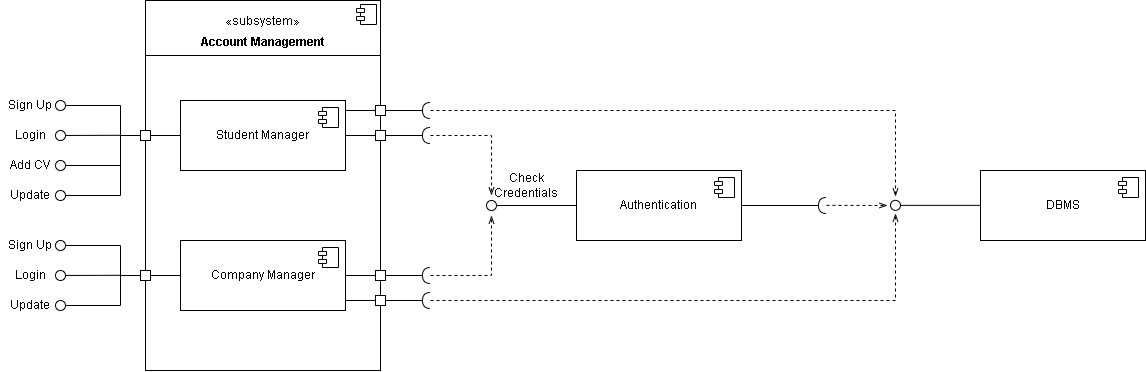

The diagram above was exported from draw.io. Its source (the exported page's mxGraphModel, read from the mxfile embedded in the PNG):
<mxGraphModel dx="1372" dy="731" grid="1" gridSize="10" guides="1" tooltips="1" connect="1" arrows="1" fold="1" page="1" pageScale="1" pageWidth="850" pageHeight="1100" math="0" shadow="0">
  <root>
    <mxCell id="0" />
    <mxCell id="1" parent="0" />
    <mxCell id="p_NqgoU3P90nnMUKlYNn-7" value="&lt;div&gt;&lt;br&gt;&lt;/div&gt;&lt;div align=&quot;center&quot;&gt;«subsystem»&lt;/div&gt;&lt;p style=&quot;margin:0px;margin-top:6px;text-align:center;&quot;&gt;&lt;b&gt;Account Management&lt;br&gt;&lt;/b&gt;&lt;/p&gt;&lt;hr size=&quot;1&quot; style=&quot;border-style:solid;&quot;&gt;&lt;p style=&quot;margin:0px;margin-left:8px;&quot;&gt;&lt;br&gt;&lt;/p&gt;" style="align=left;overflow=fill;html=1;dropTarget=0;whiteSpace=wrap;" parent="1" vertex="1">
      <mxGeometry x="175" y="440" width="235" height="370" as="geometry" />
    </mxCell>
    <mxCell id="p_NqgoU3P90nnMUKlYNn-8" value="" style="shape=component;jettyWidth=8;jettyHeight=4;" parent="p_NqgoU3P90nnMUKlYNn-7" vertex="1">
      <mxGeometry x="1" width="20" height="20" relative="1" as="geometry">
        <mxPoint x="-24" y="4" as="offset" />
      </mxGeometry>
    </mxCell>
    <mxCell id="p_NqgoU3P90nnMUKlYNn-1" value="&lt;div&gt;Student Manager&lt;/div&gt;" style="html=1;dropTarget=0;whiteSpace=wrap;" parent="1" vertex="1">
      <mxGeometry x="210" y="540" width="165" height="70" as="geometry" />
    </mxCell>
    <mxCell id="p_NqgoU3P90nnMUKlYNn-2" value="" style="shape=module;jettyWidth=8;jettyHeight=4;" parent="p_NqgoU3P90nnMUKlYNn-1" vertex="1">
      <mxGeometry x="1" width="20" height="20" relative="1" as="geometry">
        <mxPoint x="-27" y="7" as="offset" />
      </mxGeometry>
    </mxCell>
    <mxCell id="p_NqgoU3P90nnMUKlYNn-3" value="&lt;div&gt;Company Manager&lt;/div&gt;" style="html=1;dropTarget=0;whiteSpace=wrap;" parent="1" vertex="1">
      <mxGeometry x="210" y="680" width="165" height="70" as="geometry" />
    </mxCell>
    <mxCell id="p_NqgoU3P90nnMUKlYNn-4" value="" style="shape=module;jettyWidth=8;jettyHeight=4;" parent="p_NqgoU3P90nnMUKlYNn-3" vertex="1">
      <mxGeometry x="1" width="20" height="20" relative="1" as="geometry">
        <mxPoint x="-27" y="7" as="offset" />
      </mxGeometry>
    </mxCell>
    <mxCell id="p_NqgoU3P90nnMUKlYNn-16" value="Sign Up" style="text;html=1;align=center;verticalAlign=middle;whiteSpace=wrap;rounded=0;" parent="1" vertex="1">
      <mxGeometry x="30" y="530" width="60" height="30" as="geometry" />
    </mxCell>
    <mxCell id="p_NqgoU3P90nnMUKlYNn-17" value="" style="rounded=0;orthogonalLoop=1;jettySize=auto;html=1;endArrow=oval;endFill=0;sourcePerimeterSpacing=0;targetPerimeterSpacing=0;endSize=10;strokeColor=default;flowAnimation=0;snapToPoint=0;anchorPointDirection=1;fixDash=0;noJump=0;ignoreEdge=0;jumpStyle=none;entryX=1;entryY=0.5;entryDx=0;entryDy=0;" parent="1" target="p_NqgoU3P90nnMUKlYNn-16" edge="1">
      <mxGeometry relative="1" as="geometry">
        <mxPoint x="150" y="575" as="sourcePoint" />
        <mxPoint x="100" y="549.9200000000001" as="targetPoint" />
        <Array as="points">
          <mxPoint x="150" y="545" />
        </Array>
      </mxGeometry>
    </mxCell>
    <mxCell id="p_NqgoU3P90nnMUKlYNn-18" value="Login" style="text;html=1;align=center;verticalAlign=middle;whiteSpace=wrap;rounded=0;" parent="1" vertex="1">
      <mxGeometry x="30" y="560" width="60" height="30" as="geometry" />
    </mxCell>
    <mxCell id="p_NqgoU3P90nnMUKlYNn-19" value="" style="rounded=0;orthogonalLoop=1;jettySize=auto;html=1;endArrow=oval;endFill=0;sourcePerimeterSpacing=0;targetPerimeterSpacing=0;endSize=10;exitX=0;exitY=0.5;exitDx=0;exitDy=0;entryX=1;entryY=0.5;entryDx=0;entryDy=0;" parent="1" target="p_NqgoU3P90nnMUKlYNn-18" edge="1">
      <mxGeometry relative="1" as="geometry">
        <mxPoint x="150" y="574.79" as="sourcePoint" />
        <mxPoint x="100" y="600" as="targetPoint" />
      </mxGeometry>
    </mxCell>
    <mxCell id="p_NqgoU3P90nnMUKlYNn-20" value="" style="endArrow=none;html=1;entryX=0;entryY=0.5;entryDx=0;entryDy=0;" parent="1" target="p_NqgoU3P90nnMUKlYNn-1" edge="1">
      <mxGeometry width="50" height="50" relative="1" as="geometry">
        <mxPoint x="150" y="575" as="sourcePoint" />
        <mxPoint x="205" y="575" as="targetPoint" />
      </mxGeometry>
    </mxCell>
    <mxCell id="p_NqgoU3P90nnMUKlYNn-21" value="" style="whiteSpace=wrap;html=1;aspect=fixed;rounded=0;" parent="1" vertex="1">
      <mxGeometry x="170" y="570" width="10" height="10" as="geometry" />
    </mxCell>
    <mxCell id="p_NqgoU3P90nnMUKlYNn-22" value="Update" style="text;html=1;align=center;verticalAlign=middle;whiteSpace=wrap;rounded=0;" parent="1" vertex="1">
      <mxGeometry x="30" y="620" width="60" height="30" as="geometry" />
    </mxCell>
    <mxCell id="p_NqgoU3P90nnMUKlYNn-23" value="" style="rounded=0;orthogonalLoop=1;jettySize=auto;html=1;endArrow=oval;endFill=0;sourcePerimeterSpacing=0;targetPerimeterSpacing=0;endSize=10;entryX=1;entryY=0.5;entryDx=0;entryDy=0;" parent="1" target="p_NqgoU3P90nnMUKlYNn-22" edge="1">
      <mxGeometry relative="1" as="geometry">
        <mxPoint x="150" y="575" as="sourcePoint" />
        <mxPoint x="90" y="610" as="targetPoint" />
        <Array as="points">
          <mxPoint x="150" y="635" />
        </Array>
      </mxGeometry>
    </mxCell>
    <mxCell id="p_NqgoU3P90nnMUKlYNn-24" value="Add CV" style="text;html=1;align=center;verticalAlign=middle;whiteSpace=wrap;rounded=0;" parent="1" vertex="1">
      <mxGeometry x="30" y="590" width="60" height="30" as="geometry" />
    </mxCell>
    <mxCell id="p_NqgoU3P90nnMUKlYNn-25" value="" style="rounded=0;orthogonalLoop=1;jettySize=auto;html=1;endArrow=oval;endFill=0;sourcePerimeterSpacing=0;targetPerimeterSpacing=0;endSize=10;entryX=1;entryY=0.5;entryDx=0;entryDy=0;" parent="1" target="p_NqgoU3P90nnMUKlYNn-24" edge="1">
      <mxGeometry relative="1" as="geometry">
        <mxPoint x="150" y="575" as="sourcePoint" />
        <mxPoint x="90" y="600" as="targetPoint" />
        <Array as="points">
          <mxPoint x="150" y="605" />
        </Array>
      </mxGeometry>
    </mxCell>
    <mxCell id="p_NqgoU3P90nnMUKlYNn-26" value="Sign Up" style="text;html=1;align=center;verticalAlign=middle;whiteSpace=wrap;rounded=0;" parent="1" vertex="1">
      <mxGeometry x="30" y="670" width="60" height="30" as="geometry" />
    </mxCell>
    <mxCell id="p_NqgoU3P90nnMUKlYNn-27" value="" style="rounded=0;orthogonalLoop=1;jettySize=auto;html=1;endArrow=oval;endFill=0;sourcePerimeterSpacing=0;targetPerimeterSpacing=0;endSize=10;strokeColor=default;flowAnimation=0;snapToPoint=0;anchorPointDirection=1;fixDash=0;noJump=0;ignoreEdge=0;jumpStyle=none;entryX=1;entryY=0.5;entryDx=0;entryDy=0;" parent="1" target="p_NqgoU3P90nnMUKlYNn-26" edge="1">
      <mxGeometry relative="1" as="geometry">
        <mxPoint x="150" y="715" as="sourcePoint" />
        <mxPoint x="100" y="689.9200000000001" as="targetPoint" />
        <Array as="points">
          <mxPoint x="150" y="685" />
        </Array>
      </mxGeometry>
    </mxCell>
    <mxCell id="p_NqgoU3P90nnMUKlYNn-28" value="Login" style="text;html=1;align=center;verticalAlign=middle;whiteSpace=wrap;rounded=0;" parent="1" vertex="1">
      <mxGeometry x="30" y="700" width="60" height="30" as="geometry" />
    </mxCell>
    <mxCell id="p_NqgoU3P90nnMUKlYNn-29" value="" style="rounded=0;orthogonalLoop=1;jettySize=auto;html=1;endArrow=oval;endFill=0;sourcePerimeterSpacing=0;targetPerimeterSpacing=0;endSize=10;exitX=0;exitY=0.5;exitDx=0;exitDy=0;entryX=1;entryY=0.5;entryDx=0;entryDy=0;" parent="1" target="p_NqgoU3P90nnMUKlYNn-28" edge="1">
      <mxGeometry relative="1" as="geometry">
        <mxPoint x="150" y="714.79" as="sourcePoint" />
        <mxPoint x="100" y="740" as="targetPoint" />
      </mxGeometry>
    </mxCell>
    <mxCell id="p_NqgoU3P90nnMUKlYNn-30" value="" style="endArrow=none;html=1;entryX=0;entryY=0.5;entryDx=0;entryDy=0;" parent="1" target="p_NqgoU3P90nnMUKlYNn-3" edge="1">
      <mxGeometry width="50" height="50" relative="1" as="geometry">
        <mxPoint x="150" y="715" as="sourcePoint" />
        <mxPoint x="205" y="715" as="targetPoint" />
      </mxGeometry>
    </mxCell>
    <mxCell id="p_NqgoU3P90nnMUKlYNn-31" value="" style="whiteSpace=wrap;html=1;aspect=fixed;rounded=0;" parent="1" vertex="1">
      <mxGeometry x="170" y="710" width="10" height="10" as="geometry" />
    </mxCell>
    <mxCell id="p_NqgoU3P90nnMUKlYNn-34" value="Update" style="text;html=1;align=center;verticalAlign=middle;whiteSpace=wrap;rounded=0;" parent="1" vertex="1">
      <mxGeometry x="30" y="730" width="60" height="30" as="geometry" />
    </mxCell>
    <mxCell id="p_NqgoU3P90nnMUKlYNn-35" value="" style="rounded=0;orthogonalLoop=1;jettySize=auto;html=1;endArrow=oval;endFill=0;sourcePerimeterSpacing=0;targetPerimeterSpacing=0;endSize=10;entryX=1;entryY=0.5;entryDx=0;entryDy=0;" parent="1" target="p_NqgoU3P90nnMUKlYNn-34" edge="1">
      <mxGeometry relative="1" as="geometry">
        <mxPoint x="150" y="715" as="sourcePoint" />
        <mxPoint x="90" y="740" as="targetPoint" />
        <Array as="points">
          <mxPoint x="150" y="745" />
        </Array>
      </mxGeometry>
    </mxCell>
    <mxCell id="p_NqgoU3P90nnMUKlYNn-36" value="&lt;div&gt;Authentication&lt;/div&gt;" style="html=1;dropTarget=0;whiteSpace=wrap;" parent="1" vertex="1">
      <mxGeometry x="606" y="610" width="165" height="70" as="geometry" />
    </mxCell>
    <mxCell id="p_NqgoU3P90nnMUKlYNn-37" value="" style="shape=module;jettyWidth=8;jettyHeight=4;" parent="p_NqgoU3P90nnMUKlYNn-36" vertex="1">
      <mxGeometry x="1" width="20" height="20" relative="1" as="geometry">
        <mxPoint x="-27" y="7" as="offset" />
      </mxGeometry>
    </mxCell>
    <mxCell id="p_NqgoU3P90nnMUKlYNn-38" value="" style="rounded=0;orthogonalLoop=1;jettySize=auto;html=1;endArrow=oval;endFill=0;sourcePerimeterSpacing=0;targetPerimeterSpacing=0;endSize=10;exitX=0;exitY=0.5;exitDx=0;exitDy=0;" parent="1" source="p_NqgoU3P90nnMUKlYNn-36" edge="1">
      <mxGeometry relative="1" as="geometry">
        <mxPoint x="586" y="645" as="sourcePoint" />
        <mxPoint x="521" y="645" as="targetPoint" />
      </mxGeometry>
    </mxCell>
    <mxCell id="p_NqgoU3P90nnMUKlYNn-39" value="&lt;div&gt;Check Credentials&lt;/div&gt;" style="text;html=1;align=center;verticalAlign=middle;whiteSpace=wrap;rounded=0;" parent="1" vertex="1">
      <mxGeometry x="526" y="610" width="60" height="30" as="geometry" />
    </mxCell>
    <mxCell id="p_NqgoU3P90nnMUKlYNn-40" value="" style="endArrow=openThin;html=1;rounded=0;dashed=1;endFill=0;" parent="1" edge="1">
      <mxGeometry width="50" height="50" relative="1" as="geometry">
        <mxPoint x="460" y="715" as="sourcePoint" />
        <mxPoint x="521" y="655" as="targetPoint" />
        <Array as="points">
          <mxPoint x="521" y="715" />
        </Array>
      </mxGeometry>
    </mxCell>
    <mxCell id="p_NqgoU3P90nnMUKlYNn-41" value="" style="endArrow=openThin;html=1;rounded=0;dashed=1;endFill=0;" parent="1" edge="1">
      <mxGeometry width="50" height="50" relative="1" as="geometry">
        <mxPoint x="460" y="575" as="sourcePoint" />
        <mxPoint x="521" y="635" as="targetPoint" />
        <Array as="points">
          <mxPoint x="521" y="575" />
        </Array>
      </mxGeometry>
    </mxCell>
    <mxCell id="p_NqgoU3P90nnMUKlYNn-42" value="" style="rounded=0;orthogonalLoop=1;jettySize=auto;html=1;endArrow=halfCircle;endFill=0;endSize=6;strokeWidth=1;sketch=0;fontSize=12;curved=1;exitX=1;exitY=0.5;exitDx=0;exitDy=0;" parent="1" source="p_NqgoU3P90nnMUKlYNn-1" edge="1">
      <mxGeometry relative="1" as="geometry">
        <mxPoint x="390" y="685" as="sourcePoint" />
        <mxPoint x="460" y="575" as="targetPoint" />
      </mxGeometry>
    </mxCell>
    <mxCell id="p_NqgoU3P90nnMUKlYNn-44" value="" style="rounded=0;orthogonalLoop=1;jettySize=auto;html=1;endArrow=halfCircle;endFill=0;endSize=6;strokeWidth=1;sketch=0;fontSize=12;curved=1;exitX=1;exitY=0.5;exitDx=0;exitDy=0;" parent="1" source="p_NqgoU3P90nnMUKlYNn-3" edge="1">
      <mxGeometry relative="1" as="geometry">
        <mxPoint x="370" y="714.9" as="sourcePoint" />
        <mxPoint x="460" y="715" as="targetPoint" />
      </mxGeometry>
    </mxCell>
    <mxCell id="p_NqgoU3P90nnMUKlYNn-45" value="" style="whiteSpace=wrap;html=1;aspect=fixed;rounded=0;" parent="1" vertex="1">
      <mxGeometry x="405" y="570" width="10" height="10" as="geometry" />
    </mxCell>
    <mxCell id="p_NqgoU3P90nnMUKlYNn-46" value="" style="whiteSpace=wrap;html=1;aspect=fixed;rounded=0;" parent="1" vertex="1">
      <mxGeometry x="405" y="710" width="10" height="10" as="geometry" />
    </mxCell>
    <mxCell id="p_NqgoU3P90nnMUKlYNn-47" value="&lt;div&gt;DBMS&lt;/div&gt;" style="html=1;dropTarget=0;whiteSpace=wrap;" parent="1" vertex="1">
      <mxGeometry x="1010" y="610" width="165" height="70" as="geometry" />
    </mxCell>
    <mxCell id="p_NqgoU3P90nnMUKlYNn-48" value="" style="shape=module;jettyWidth=8;jettyHeight=4;" parent="p_NqgoU3P90nnMUKlYNn-47" vertex="1">
      <mxGeometry x="1" width="20" height="20" relative="1" as="geometry">
        <mxPoint x="-27" y="7" as="offset" />
      </mxGeometry>
    </mxCell>
    <mxCell id="p_NqgoU3P90nnMUKlYNn-49" value="" style="rounded=0;orthogonalLoop=1;jettySize=auto;html=1;endArrow=oval;endFill=0;sourcePerimeterSpacing=0;targetPerimeterSpacing=0;endSize=10;exitX=0;exitY=0.5;exitDx=0;exitDy=0;" parent="1" edge="1">
      <mxGeometry relative="1" as="geometry">
        <mxPoint x="1010" y="644.85" as="sourcePoint" />
        <mxPoint x="925" y="644.85" as="targetPoint" />
      </mxGeometry>
    </mxCell>
    <mxCell id="p_NqgoU3P90nnMUKlYNn-50" value="" style="endArrow=openThin;html=1;rounded=0;dashed=1;endFill=0;" parent="1" edge="1">
      <mxGeometry width="50" height="50" relative="1" as="geometry">
        <mxPoint x="460" y="550" as="sourcePoint" />
        <mxPoint x="925" y="636" as="targetPoint" />
        <Array as="points">
          <mxPoint x="925" y="550" />
        </Array>
      </mxGeometry>
    </mxCell>
    <mxCell id="p_NqgoU3P90nnMUKlYNn-51" value="" style="rounded=0;orthogonalLoop=1;jettySize=auto;html=1;endArrow=halfCircle;endFill=0;endSize=6;strokeWidth=1;sketch=0;fontSize=12;curved=1;exitX=1;exitY=0.5;exitDx=0;exitDy=0;" parent="1" edge="1">
      <mxGeometry relative="1" as="geometry">
        <mxPoint x="375" y="550" as="sourcePoint" />
        <mxPoint x="460" y="550" as="targetPoint" />
      </mxGeometry>
    </mxCell>
    <mxCell id="p_NqgoU3P90nnMUKlYNn-52" value="" style="whiteSpace=wrap;html=1;aspect=fixed;rounded=0;" parent="1" vertex="1">
      <mxGeometry x="405" y="545" width="10" height="10" as="geometry" />
    </mxCell>
    <mxCell id="p_NqgoU3P90nnMUKlYNn-53" value="" style="endArrow=openThin;html=1;rounded=0;dashed=1;endFill=0;" parent="1" edge="1">
      <mxGeometry width="50" height="50" relative="1" as="geometry">
        <mxPoint x="460" y="740" as="sourcePoint" />
        <mxPoint x="925" y="653" as="targetPoint" />
        <Array as="points">
          <mxPoint x="925" y="740" />
        </Array>
      </mxGeometry>
    </mxCell>
    <mxCell id="p_NqgoU3P90nnMUKlYNn-54" value="" style="rounded=0;orthogonalLoop=1;jettySize=auto;html=1;endArrow=halfCircle;endFill=0;endSize=6;strokeWidth=1;sketch=0;fontSize=12;curved=1;exitX=1;exitY=0.5;exitDx=0;exitDy=0;" parent="1" edge="1">
      <mxGeometry relative="1" as="geometry">
        <mxPoint x="375" y="740" as="sourcePoint" />
        <mxPoint x="460" y="740" as="targetPoint" />
      </mxGeometry>
    </mxCell>
    <mxCell id="p_NqgoU3P90nnMUKlYNn-55" value="" style="whiteSpace=wrap;html=1;aspect=fixed;rounded=0;" parent="1" vertex="1">
      <mxGeometry x="405" y="735" width="10" height="10" as="geometry" />
    </mxCell>
    <mxCell id="p_NqgoU3P90nnMUKlYNn-56" value="" style="rounded=0;orthogonalLoop=1;jettySize=auto;html=1;endArrow=halfCircle;endFill=0;endSize=6;strokeWidth=1;sketch=0;fontSize=12;curved=1;exitX=1;exitY=0.5;exitDx=0;exitDy=0;" parent="1" edge="1">
      <mxGeometry relative="1" as="geometry">
        <mxPoint x="771" y="645" as="sourcePoint" />
        <mxPoint x="856" y="645" as="targetPoint" />
      </mxGeometry>
    </mxCell>
    <mxCell id="p_NqgoU3P90nnMUKlYNn-58" value="" style="endArrow=openThin;html=1;rounded=0;dashed=1;endFill=0;" parent="1" edge="1">
      <mxGeometry width="50" height="50" relative="1" as="geometry">
        <mxPoint x="856" y="644.85" as="sourcePoint" />
        <mxPoint x="917" y="645" as="targetPoint" />
      </mxGeometry>
    </mxCell>
  </root>
</mxGraphModel>